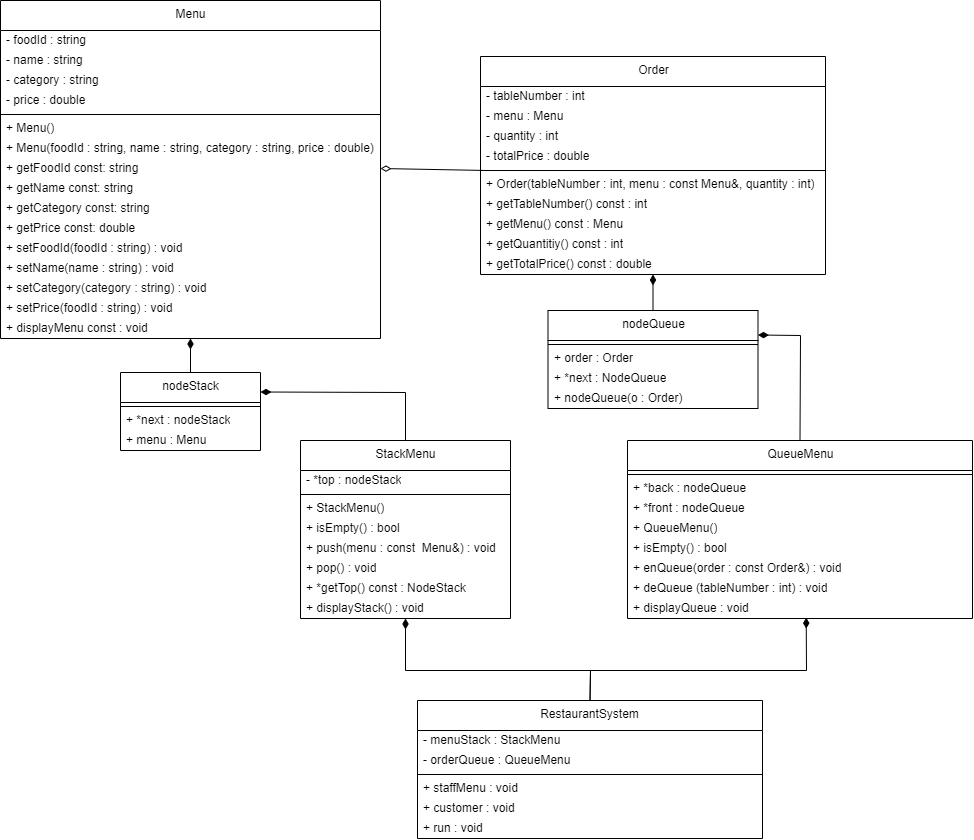

The diagram above was exported from draw.io. Its source (the exported page's mxGraphModel, read from the mxfile embedded in the PNG):
<mxGraphModel dx="2941" dy="1078" grid="1" gridSize="10" guides="1" tooltips="1" connect="1" arrows="1" fold="1" page="1" pageScale="1" pageWidth="850" pageHeight="1100" math="0" shadow="0">
  <root>
    <mxCell id="0" />
    <mxCell id="1" parent="0" />
    <mxCell id="7" value="nodeStack" style="swimlane;fontStyle=0;align=center;verticalAlign=top;childLayout=stackLayout;horizontal=1;startSize=30;horizontalStack=0;resizeParent=1;resizeParentMax=0;resizeLast=0;collapsible=0;marginBottom=0;html=1;" vertex="1" parent="1">
      <mxGeometry x="-90" y="472" width="140" height="78" as="geometry" />
    </mxCell>
    <mxCell id="12" value="" style="line;strokeWidth=1;fillColor=none;align=left;verticalAlign=middle;spacingTop=-1;spacingLeft=3;spacingRight=3;rotatable=0;labelPosition=right;points=[];portConstraint=eastwest;" vertex="1" parent="7">
      <mxGeometry y="30" width="140" height="8" as="geometry" />
    </mxCell>
    <mxCell id="16" value="+ *next : nodeStack" style="text;html=1;strokeColor=none;fillColor=none;align=left;verticalAlign=middle;spacingLeft=4;spacingRight=4;overflow=hidden;rotatable=0;points=[[0,0.5],[1,0.5]];portConstraint=eastwest;" vertex="1" parent="7">
      <mxGeometry y="38" width="140" height="20" as="geometry" />
    </mxCell>
    <mxCell id="9" value="+ menu : Menu" style="text;html=1;strokeColor=none;fillColor=none;align=left;verticalAlign=middle;spacingLeft=4;spacingRight=4;overflow=hidden;rotatable=0;points=[[0,0.5],[1,0.5]];portConstraint=eastwest;" vertex="1" parent="7">
      <mxGeometry y="58" width="140" height="20" as="geometry" />
    </mxCell>
    <mxCell id="17" value="StackMenu" style="swimlane;fontStyle=0;align=center;verticalAlign=top;childLayout=stackLayout;horizontal=1;startSize=30;horizontalStack=0;resizeParent=1;resizeParentMax=0;resizeLast=0;collapsible=0;marginBottom=0;html=1;" vertex="1" parent="1">
      <mxGeometry x="90" y="540" width="210" height="178" as="geometry" />
    </mxCell>
    <mxCell id="19" value="- *top : nodeStack" style="text;html=1;strokeColor=none;fillColor=none;align=left;verticalAlign=middle;spacingLeft=4;spacingRight=4;overflow=hidden;rotatable=0;points=[[0,0.5],[1,0.5]];portConstraint=eastwest;" vertex="1" parent="17">
      <mxGeometry y="30" width="210" height="20" as="geometry" />
    </mxCell>
    <mxCell id="18" value="" style="line;strokeWidth=1;fillColor=none;align=left;verticalAlign=middle;spacingTop=-1;spacingLeft=3;spacingRight=3;rotatable=0;labelPosition=right;points=[];portConstraint=eastwest;" vertex="1" parent="17">
      <mxGeometry y="50" width="210" height="8" as="geometry" />
    </mxCell>
    <mxCell id="20" value="+ StackMenu()" style="text;html=1;strokeColor=none;fillColor=none;align=left;verticalAlign=middle;spacingLeft=4;spacingRight=4;overflow=hidden;rotatable=0;points=[[0,0.5],[1,0.5]];portConstraint=eastwest;" vertex="1" parent="17">
      <mxGeometry y="58" width="210" height="20" as="geometry" />
    </mxCell>
    <mxCell id="21" value="+ isEmpty() : bool" style="text;html=1;strokeColor=none;fillColor=none;align=left;verticalAlign=middle;spacingLeft=4;spacingRight=4;overflow=hidden;rotatable=0;points=[[0,0.5],[1,0.5]];portConstraint=eastwest;" vertex="1" parent="17">
      <mxGeometry y="78" width="210" height="20" as="geometry" />
    </mxCell>
    <mxCell id="23" value="+ push(menu : const&amp;nbsp; Menu&amp;amp;) : void" style="text;html=1;strokeColor=none;fillColor=none;align=left;verticalAlign=middle;spacingLeft=4;spacingRight=4;overflow=hidden;rotatable=0;points=[[0,0.5],[1,0.5]];portConstraint=eastwest;" vertex="1" parent="17">
      <mxGeometry y="98" width="210" height="20" as="geometry" />
    </mxCell>
    <mxCell id="24" value="+ pop() : void" style="text;html=1;strokeColor=none;fillColor=none;align=left;verticalAlign=middle;spacingLeft=4;spacingRight=4;overflow=hidden;rotatable=0;points=[[0,0.5],[1,0.5]];portConstraint=eastwest;" vertex="1" parent="17">
      <mxGeometry y="118" width="210" height="20" as="geometry" />
    </mxCell>
    <mxCell id="26" value="+ *getTop() const : NodeStack&amp;nbsp;" style="text;html=1;strokeColor=none;fillColor=none;align=left;verticalAlign=middle;spacingLeft=4;spacingRight=4;overflow=hidden;rotatable=0;points=[[0,0.5],[1,0.5]];portConstraint=eastwest;" vertex="1" parent="17">
      <mxGeometry y="138" width="210" height="20" as="geometry" />
    </mxCell>
    <mxCell id="27" value="+ displayStack() : void" style="text;html=1;strokeColor=none;fillColor=none;align=left;verticalAlign=middle;spacingLeft=4;spacingRight=4;overflow=hidden;rotatable=0;points=[[0,0.5],[1,0.5]];portConstraint=eastwest;" vertex="1" parent="17">
      <mxGeometry y="158" width="210" height="20" as="geometry" />
    </mxCell>
    <mxCell id="30" value="Order" style="swimlane;fontStyle=0;align=center;verticalAlign=top;childLayout=stackLayout;horizontal=1;startSize=30;horizontalStack=0;resizeParent=1;resizeParentMax=0;resizeLast=0;collapsible=0;marginBottom=0;html=1;" vertex="1" parent="1">
      <mxGeometry x="270" y="156" width="345" height="218" as="geometry" />
    </mxCell>
    <mxCell id="31" value="- tableNumber : int" style="text;html=1;strokeColor=none;fillColor=none;align=left;verticalAlign=middle;spacingLeft=4;spacingRight=4;overflow=hidden;rotatable=0;points=[[0,0.5],[1,0.5]];portConstraint=eastwest;" vertex="1" parent="30">
      <mxGeometry y="30" width="345" height="20" as="geometry" />
    </mxCell>
    <mxCell id="40" value="- menu : Menu" style="text;html=1;strokeColor=none;fillColor=none;align=left;verticalAlign=middle;spacingLeft=4;spacingRight=4;overflow=hidden;rotatable=0;points=[[0,0.5],[1,0.5]];portConstraint=eastwest;" vertex="1" parent="30">
      <mxGeometry y="50" width="345" height="20" as="geometry" />
    </mxCell>
    <mxCell id="41" value="- quantity : int&amp;nbsp;" style="text;html=1;strokeColor=none;fillColor=none;align=left;verticalAlign=middle;spacingLeft=4;spacingRight=4;overflow=hidden;rotatable=0;points=[[0,0.5],[1,0.5]];portConstraint=eastwest;" vertex="1" parent="30">
      <mxGeometry y="70" width="345" height="20" as="geometry" />
    </mxCell>
    <mxCell id="39" value="- totalPrice : double" style="text;html=1;strokeColor=none;fillColor=none;align=left;verticalAlign=middle;spacingLeft=4;spacingRight=4;overflow=hidden;rotatable=0;points=[[0,0.5],[1,0.5]];portConstraint=eastwest;" vertex="1" parent="30">
      <mxGeometry y="90" width="345" height="20" as="geometry" />
    </mxCell>
    <mxCell id="32" value="" style="line;strokeWidth=1;fillColor=none;align=left;verticalAlign=middle;spacingTop=-1;spacingLeft=3;spacingRight=3;rotatable=0;labelPosition=right;points=[];portConstraint=eastwest;" vertex="1" parent="30">
      <mxGeometry y="110" width="345" height="8" as="geometry" />
    </mxCell>
    <mxCell id="33" value="+ Order(tableNumber : int, menu : const Menu&amp;amp;, quantity : int)" style="text;html=1;strokeColor=none;fillColor=none;align=left;verticalAlign=middle;spacingLeft=4;spacingRight=4;overflow=hidden;rotatable=0;points=[[0,0.5],[1,0.5]];portConstraint=eastwest;" vertex="1" parent="30">
      <mxGeometry y="118" width="345" height="20" as="geometry" />
    </mxCell>
    <mxCell id="34" value="+ getTableNumber() const : int" style="text;html=1;strokeColor=none;fillColor=none;align=left;verticalAlign=middle;spacingLeft=4;spacingRight=4;overflow=hidden;rotatable=0;points=[[0,0.5],[1,0.5]];portConstraint=eastwest;" vertex="1" parent="30">
      <mxGeometry y="138" width="345" height="20" as="geometry" />
    </mxCell>
    <mxCell id="35" value="+ getMenu() const : Menu" style="text;html=1;strokeColor=none;fillColor=none;align=left;verticalAlign=middle;spacingLeft=4;spacingRight=4;overflow=hidden;rotatable=0;points=[[0,0.5],[1,0.5]];portConstraint=eastwest;" vertex="1" parent="30">
      <mxGeometry y="158" width="345" height="20" as="geometry" />
    </mxCell>
    <mxCell id="36" value="+ getQuantitiy() const : int" style="text;html=1;strokeColor=none;fillColor=none;align=left;verticalAlign=middle;spacingLeft=4;spacingRight=4;overflow=hidden;rotatable=0;points=[[0,0.5],[1,0.5]];portConstraint=eastwest;" vertex="1" parent="30">
      <mxGeometry y="178" width="345" height="20" as="geometry" />
    </mxCell>
    <mxCell id="37" value="+ getTotalPrice() const : double" style="text;html=1;strokeColor=none;fillColor=none;align=left;verticalAlign=middle;spacingLeft=4;spacingRight=4;overflow=hidden;rotatable=0;points=[[0,0.5],[1,0.5]];portConstraint=eastwest;" vertex="1" parent="30">
      <mxGeometry y="198" width="345" height="20" as="geometry" />
    </mxCell>
    <mxCell id="42" value="nodeQueue" style="swimlane;fontStyle=0;align=center;verticalAlign=top;childLayout=stackLayout;horizontal=1;startSize=30;horizontalStack=0;resizeParent=1;resizeParentMax=0;resizeLast=0;collapsible=0;marginBottom=0;html=1;" vertex="1" parent="1">
      <mxGeometry x="337.5" y="410" width="210" height="98" as="geometry" />
    </mxCell>
    <mxCell id="44" value="" style="line;strokeWidth=1;fillColor=none;align=left;verticalAlign=middle;spacingTop=-1;spacingLeft=3;spacingRight=3;rotatable=0;labelPosition=right;points=[];portConstraint=eastwest;" vertex="1" parent="42">
      <mxGeometry y="30" width="210" height="8" as="geometry" />
    </mxCell>
    <mxCell id="45" value="+ order : Order" style="text;html=1;strokeColor=none;fillColor=none;align=left;verticalAlign=middle;spacingLeft=4;spacingRight=4;overflow=hidden;rotatable=0;points=[[0,0.5],[1,0.5]];portConstraint=eastwest;" vertex="1" parent="42">
      <mxGeometry y="38" width="210" height="20" as="geometry" />
    </mxCell>
    <mxCell id="43" value="+ *next : NodeQueue" style="text;html=1;strokeColor=none;fillColor=none;align=left;verticalAlign=middle;spacingLeft=4;spacingRight=4;overflow=hidden;rotatable=0;points=[[0,0.5],[1,0.5]];portConstraint=eastwest;" vertex="1" parent="42">
      <mxGeometry y="58" width="210" height="20" as="geometry" />
    </mxCell>
    <mxCell id="46" value="+ nodeQueue(o : Order)&amp;nbsp;&amp;nbsp;" style="text;html=1;strokeColor=none;fillColor=none;align=left;verticalAlign=middle;spacingLeft=4;spacingRight=4;overflow=hidden;rotatable=0;points=[[0,0.5],[1,0.5]];portConstraint=eastwest;" vertex="1" parent="42">
      <mxGeometry y="78" width="210" height="20" as="geometry" />
    </mxCell>
    <mxCell id="51" value="QueueMenu" style="swimlane;fontStyle=0;align=center;verticalAlign=top;childLayout=stackLayout;horizontal=1;startSize=30;horizontalStack=0;resizeParent=1;resizeParentMax=0;resizeLast=0;collapsible=0;marginBottom=0;html=1;" vertex="1" parent="1">
      <mxGeometry x="417" y="540" width="345" height="178" as="geometry" />
    </mxCell>
    <mxCell id="56" value="" style="line;strokeWidth=1;fillColor=none;align=left;verticalAlign=middle;spacingTop=-1;spacingLeft=3;spacingRight=3;rotatable=0;labelPosition=right;points=[];portConstraint=eastwest;" vertex="1" parent="51">
      <mxGeometry y="30" width="345" height="8" as="geometry" />
    </mxCell>
    <mxCell id="57" value="+ *back : nodeQueue" style="text;html=1;strokeColor=none;fillColor=none;align=left;verticalAlign=middle;spacingLeft=4;spacingRight=4;overflow=hidden;rotatable=0;points=[[0,0.5],[1,0.5]];portConstraint=eastwest;" vertex="1" parent="51">
      <mxGeometry y="38" width="345" height="20" as="geometry" />
    </mxCell>
    <mxCell id="52" value="+ *front : nodeQueue" style="text;html=1;strokeColor=none;fillColor=none;align=left;verticalAlign=middle;spacingLeft=4;spacingRight=4;overflow=hidden;rotatable=0;points=[[0,0.5],[1,0.5]];portConstraint=eastwest;" vertex="1" parent="51">
      <mxGeometry y="58" width="345" height="20" as="geometry" />
    </mxCell>
    <mxCell id="53" value="+ QueueMenu()" style="text;html=1;strokeColor=none;fillColor=none;align=left;verticalAlign=middle;spacingLeft=4;spacingRight=4;overflow=hidden;rotatable=0;points=[[0,0.5],[1,0.5]];portConstraint=eastwest;" vertex="1" parent="51">
      <mxGeometry y="78" width="345" height="20" as="geometry" />
    </mxCell>
    <mxCell id="54" value="+ isEmpty() : bool" style="text;html=1;strokeColor=none;fillColor=none;align=left;verticalAlign=middle;spacingLeft=4;spacingRight=4;overflow=hidden;rotatable=0;points=[[0,0.5],[1,0.5]];portConstraint=eastwest;" vertex="1" parent="51">
      <mxGeometry y="98" width="345" height="20" as="geometry" />
    </mxCell>
    <mxCell id="55" value="+ enQueue(order : const Order&amp;amp;) : void" style="text;html=1;strokeColor=none;fillColor=none;align=left;verticalAlign=middle;spacingLeft=4;spacingRight=4;overflow=hidden;rotatable=0;points=[[0,0.5],[1,0.5]];portConstraint=eastwest;" vertex="1" parent="51">
      <mxGeometry y="118" width="345" height="20" as="geometry" />
    </mxCell>
    <mxCell id="58" value="+ deQueue (tableNumber : int) : void" style="text;html=1;strokeColor=none;fillColor=none;align=left;verticalAlign=middle;spacingLeft=4;spacingRight=4;overflow=hidden;rotatable=0;points=[[0,0.5],[1,0.5]];portConstraint=eastwest;" vertex="1" parent="51">
      <mxGeometry y="138" width="345" height="20" as="geometry" />
    </mxCell>
    <mxCell id="59" value="+ displayQueue : void" style="text;html=1;strokeColor=none;fillColor=none;align=left;verticalAlign=middle;spacingLeft=4;spacingRight=4;overflow=hidden;rotatable=0;points=[[0,0.5],[1,0.5]];portConstraint=eastwest;" vertex="1" parent="51">
      <mxGeometry y="158" width="345" height="20" as="geometry" />
    </mxCell>
    <mxCell id="62" value="RestaurantSystem" style="swimlane;fontStyle=0;align=center;verticalAlign=top;childLayout=stackLayout;horizontal=1;startSize=30;horizontalStack=0;resizeParent=1;resizeParentMax=0;resizeLast=0;collapsible=0;marginBottom=0;html=1;" vertex="1" parent="1">
      <mxGeometry x="207" y="800" width="345" height="138" as="geometry" />
    </mxCell>
    <mxCell id="63" value="- menuStack : StackMenu" style="text;html=1;strokeColor=none;fillColor=none;align=left;verticalAlign=middle;spacingLeft=4;spacingRight=4;overflow=hidden;rotatable=0;points=[[0,0.5],[1,0.5]];portConstraint=eastwest;" vertex="1" parent="62">
      <mxGeometry y="30" width="345" height="20" as="geometry" />
    </mxCell>
    <mxCell id="64" value="- orderQueue : QueueMenu" style="text;html=1;strokeColor=none;fillColor=none;align=left;verticalAlign=middle;spacingLeft=4;spacingRight=4;overflow=hidden;rotatable=0;points=[[0,0.5],[1,0.5]];portConstraint=eastwest;" vertex="1" parent="62">
      <mxGeometry y="50" width="345" height="20" as="geometry" />
    </mxCell>
    <mxCell id="67" value="" style="line;strokeWidth=1;fillColor=none;align=left;verticalAlign=middle;spacingTop=-1;spacingLeft=3;spacingRight=3;rotatable=0;labelPosition=right;points=[];portConstraint=eastwest;" vertex="1" parent="62">
      <mxGeometry y="70" width="345" height="8" as="geometry" />
    </mxCell>
    <mxCell id="68" value="+ staffMenu : void" style="text;html=1;strokeColor=none;fillColor=none;align=left;verticalAlign=middle;spacingLeft=4;spacingRight=4;overflow=hidden;rotatable=0;points=[[0,0.5],[1,0.5]];portConstraint=eastwest;" vertex="1" parent="62">
      <mxGeometry y="78" width="345" height="20" as="geometry" />
    </mxCell>
    <mxCell id="69" value="+ customer : void" style="text;html=1;strokeColor=none;fillColor=none;align=left;verticalAlign=middle;spacingLeft=4;spacingRight=4;overflow=hidden;rotatable=0;points=[[0,0.5],[1,0.5]];portConstraint=eastwest;" vertex="1" parent="62">
      <mxGeometry y="98" width="345" height="20" as="geometry" />
    </mxCell>
    <mxCell id="70" value="+ run : void" style="text;html=1;strokeColor=none;fillColor=none;align=left;verticalAlign=middle;spacingLeft=4;spacingRight=4;overflow=hidden;rotatable=0;points=[[0,0.5],[1,0.5]];portConstraint=eastwest;" vertex="1" parent="62">
      <mxGeometry y="118" width="345" height="20" as="geometry" />
    </mxCell>
    <mxCell id="73" value="Menu" style="swimlane;fontStyle=0;align=center;verticalAlign=top;childLayout=stackLayout;horizontal=1;startSize=30;horizontalStack=0;resizeParent=1;resizeParentMax=0;resizeLast=0;collapsible=0;marginBottom=0;html=1;" vertex="1" parent="1">
      <mxGeometry x="-210" y="100" width="380" height="338" as="geometry" />
    </mxCell>
    <mxCell id="74" value="- foodId : string" style="text;html=1;strokeColor=none;fillColor=none;align=left;verticalAlign=middle;spacingLeft=4;spacingRight=4;overflow=hidden;rotatable=0;points=[[0,0.5],[1,0.5]];portConstraint=eastwest;" vertex="1" parent="73">
      <mxGeometry y="30" width="380" height="20" as="geometry" />
    </mxCell>
    <mxCell id="83" value="- name : string" style="text;html=1;strokeColor=none;fillColor=none;align=left;verticalAlign=middle;spacingLeft=4;spacingRight=4;overflow=hidden;rotatable=0;points=[[0,0.5],[1,0.5]];portConstraint=eastwest;" vertex="1" parent="73">
      <mxGeometry y="50" width="380" height="20" as="geometry" />
    </mxCell>
    <mxCell id="85" value="- category : string" style="text;html=1;strokeColor=none;fillColor=none;align=left;verticalAlign=middle;spacingLeft=4;spacingRight=4;overflow=hidden;rotatable=0;points=[[0,0.5],[1,0.5]];portConstraint=eastwest;" vertex="1" parent="73">
      <mxGeometry y="70" width="380" height="20" as="geometry" />
    </mxCell>
    <mxCell id="84" value="- price : double&amp;nbsp;" style="text;html=1;strokeColor=none;fillColor=none;align=left;verticalAlign=middle;spacingLeft=4;spacingRight=4;overflow=hidden;rotatable=0;points=[[0,0.5],[1,0.5]];portConstraint=eastwest;" vertex="1" parent="73">
      <mxGeometry y="90" width="380" height="20" as="geometry" />
    </mxCell>
    <mxCell id="75" value="" style="line;strokeWidth=1;fillColor=none;align=left;verticalAlign=middle;spacingTop=-1;spacingLeft=3;spacingRight=3;rotatable=0;labelPosition=right;points=[];portConstraint=eastwest;" vertex="1" parent="73">
      <mxGeometry y="110" width="380" height="8" as="geometry" />
    </mxCell>
    <mxCell id="77" value="+ Menu()" style="text;html=1;strokeColor=none;fillColor=none;align=left;verticalAlign=middle;spacingLeft=4;spacingRight=4;overflow=hidden;rotatable=0;points=[[0,0.5],[1,0.5]];portConstraint=eastwest;" vertex="1" parent="73">
      <mxGeometry y="118" width="380" height="20" as="geometry" />
    </mxCell>
    <mxCell id="78" value="+ Menu(foodId : string, name : string, category : string, price : double)" style="text;html=1;strokeColor=none;fillColor=none;align=left;verticalAlign=middle;spacingLeft=4;spacingRight=4;overflow=hidden;rotatable=0;points=[[0,0.5],[1,0.5]];portConstraint=eastwest;" vertex="1" parent="73">
      <mxGeometry y="138" width="380" height="20" as="geometry" />
    </mxCell>
    <mxCell id="86" value="+ getFoodId const: string&amp;nbsp;" style="text;html=1;strokeColor=none;fillColor=none;align=left;verticalAlign=middle;spacingLeft=4;spacingRight=4;overflow=hidden;rotatable=0;points=[[0,0.5],[1,0.5]];portConstraint=eastwest;" vertex="1" parent="73">
      <mxGeometry y="158" width="380" height="20" as="geometry" />
    </mxCell>
    <mxCell id="87" value="+ getName const: string&amp;nbsp;" style="text;html=1;strokeColor=none;fillColor=none;align=left;verticalAlign=middle;spacingLeft=4;spacingRight=4;overflow=hidden;rotatable=0;points=[[0,0.5],[1,0.5]];portConstraint=eastwest;" vertex="1" parent="73">
      <mxGeometry y="178" width="380" height="20" as="geometry" />
    </mxCell>
    <mxCell id="90" value="+ getCategory const: string&amp;nbsp;" style="text;html=1;strokeColor=none;fillColor=none;align=left;verticalAlign=middle;spacingLeft=4;spacingRight=4;overflow=hidden;rotatable=0;points=[[0,0.5],[1,0.5]];portConstraint=eastwest;" vertex="1" parent="73">
      <mxGeometry y="198" width="380" height="20" as="geometry" />
    </mxCell>
    <mxCell id="89" value="+ getPrice const: double" style="text;html=1;strokeColor=none;fillColor=none;align=left;verticalAlign=middle;spacingLeft=4;spacingRight=4;overflow=hidden;rotatable=0;points=[[0,0.5],[1,0.5]];portConstraint=eastwest;" vertex="1" parent="73">
      <mxGeometry y="218" width="380" height="20" as="geometry" />
    </mxCell>
    <mxCell id="88" value="+ setFoodId(foodId : string) : void&amp;nbsp;" style="text;html=1;strokeColor=none;fillColor=none;align=left;verticalAlign=middle;spacingLeft=4;spacingRight=4;overflow=hidden;rotatable=0;points=[[0,0.5],[1,0.5]];portConstraint=eastwest;" vertex="1" parent="73">
      <mxGeometry y="238" width="380" height="20" as="geometry" />
    </mxCell>
    <mxCell id="93" value="+ setName(name : string) : void&amp;nbsp;" style="text;html=1;strokeColor=none;fillColor=none;align=left;verticalAlign=middle;spacingLeft=4;spacingRight=4;overflow=hidden;rotatable=0;points=[[0,0.5],[1,0.5]];portConstraint=eastwest;" vertex="1" parent="73">
      <mxGeometry y="258" width="380" height="20" as="geometry" />
    </mxCell>
    <mxCell id="92" value="+ setCategory(category : string) : void&amp;nbsp;" style="text;html=1;strokeColor=none;fillColor=none;align=left;verticalAlign=middle;spacingLeft=4;spacingRight=4;overflow=hidden;rotatable=0;points=[[0,0.5],[1,0.5]];portConstraint=eastwest;" vertex="1" parent="73">
      <mxGeometry y="278" width="380" height="20" as="geometry" />
    </mxCell>
    <mxCell id="94" value="+ setPrice(foodId : string) : void&amp;nbsp;" style="text;html=1;strokeColor=none;fillColor=none;align=left;verticalAlign=middle;spacingLeft=4;spacingRight=4;overflow=hidden;rotatable=0;points=[[0,0.5],[1,0.5]];portConstraint=eastwest;" vertex="1" parent="73">
      <mxGeometry y="298" width="380" height="20" as="geometry" />
    </mxCell>
    <mxCell id="91" value="+ displayMenu const : void&amp;nbsp;" style="text;html=1;strokeColor=none;fillColor=none;align=left;verticalAlign=middle;spacingLeft=4;spacingRight=4;overflow=hidden;rotatable=0;points=[[0,0.5],[1,0.5]];portConstraint=eastwest;" vertex="1" parent="73">
      <mxGeometry y="318" width="380" height="20" as="geometry" />
    </mxCell>
    <mxCell id="96" value="" style="endArrow=none;startArrow=diamondThin;endFill=0;startFill=0;html=1;verticalAlign=bottom;labelBackgroundColor=none;strokeWidth=1;startSize=8;endSize=8;entryX=0.005;entryY=1.195;entryDx=0;entryDy=0;entryPerimeter=0;exitX=1;exitY=0.5;exitDx=0;exitDy=0;" edge="1" parent="1" source="86" target="39">
      <mxGeometry width="160" relative="1" as="geometry">
        <mxPoint x="180" y="260" as="sourcePoint" />
        <mxPoint x="413" y="551" as="targetPoint" />
      </mxGeometry>
    </mxCell>
    <mxCell id="101" value="" style="endArrow=none;startArrow=diamondThin;endFill=0;startFill=1;html=1;verticalAlign=bottom;labelBackgroundColor=none;strokeWidth=1;startSize=8;endSize=8;entryX=0.5;entryY=0;entryDx=0;entryDy=0;fontStyle=1" edge="1" parent="1" source="37" target="42">
      <mxGeometry width="160" relative="1" as="geometry">
        <mxPoint x="516.3650000000002" y="375.06000000000006" as="sourcePoint" />
        <mxPoint x="518" y="452" as="targetPoint" />
      </mxGeometry>
    </mxCell>
    <mxCell id="102" value="" style="endArrow=none;startArrow=diamondThin;endFill=0;startFill=1;html=1;verticalAlign=bottom;labelBackgroundColor=none;strokeWidth=1;startSize=8;endSize=8;entryX=0.5;entryY=0;entryDx=0;entryDy=0;" edge="1" parent="1" source="91" target="7">
      <mxGeometry width="160" relative="1" as="geometry">
        <mxPoint x="170" y="410" as="sourcePoint" />
        <mxPoint x="330" y="410" as="targetPoint" />
      </mxGeometry>
    </mxCell>
    <mxCell id="103" value="" style="endArrow=none;startArrow=diamondThin;endFill=0;startFill=1;html=1;verticalAlign=bottom;labelBackgroundColor=none;strokeWidth=1;startSize=8;endSize=8;entryX=0.5;entryY=0;entryDx=0;entryDy=0;exitX=1;exitY=0.25;exitDx=0;exitDy=0;rounded=0;" edge="1" parent="1" source="7" target="17">
      <mxGeometry width="160" relative="1" as="geometry">
        <mxPoint x="-170" y="590" as="sourcePoint" />
        <mxPoint x="-10" y="590" as="targetPoint" />
        <Array as="points">
          <mxPoint x="195" y="492" />
        </Array>
      </mxGeometry>
    </mxCell>
    <mxCell id="104" value="" style="endArrow=none;startArrow=diamondThin;endFill=0;startFill=1;html=1;verticalAlign=bottom;labelBackgroundColor=none;strokeWidth=1;startSize=8;endSize=8;entryX=0.5;entryY=0;entryDx=0;entryDy=0;exitX=1;exitY=0.25;exitDx=0;exitDy=0;rounded=0;" edge="1" parent="1" source="42" target="51">
      <mxGeometry width="160" relative="1" as="geometry">
        <mxPoint x="362.5" y="550" as="sourcePoint" />
        <mxPoint x="522.5" y="550" as="targetPoint" />
        <Array as="points">
          <mxPoint x="590" y="435" />
        </Array>
      </mxGeometry>
    </mxCell>
    <mxCell id="105" value="" style="endArrow=none;startArrow=diamondThin;endFill=0;startFill=1;html=1;verticalAlign=bottom;labelBackgroundColor=none;strokeWidth=1;startSize=8;endSize=8;entryX=0.5;entryY=0;entryDx=0;entryDy=0;rounded=0;" edge="1" parent="1" source="27" target="62">
      <mxGeometry width="160" relative="1" as="geometry">
        <mxPoint x="170" y="940" as="sourcePoint" />
        <mxPoint x="330" y="940" as="targetPoint" />
        <Array as="points">
          <mxPoint x="195" y="770" />
          <mxPoint x="380" y="770" />
        </Array>
      </mxGeometry>
    </mxCell>
    <mxCell id="107" value="" style="endArrow=none;startArrow=diamondThin;endFill=0;startFill=1;html=1;verticalAlign=bottom;labelBackgroundColor=none;strokeWidth=1;startSize=8;endSize=8;exitX=0.518;exitY=0.956;exitDx=0;exitDy=0;exitPerimeter=0;entryX=0.5;entryY=0;entryDx=0;entryDy=0;rounded=0;" edge="1" parent="1" source="59" target="62">
      <mxGeometry width="160" relative="1" as="geometry">
        <mxPoint x="170" y="840" as="sourcePoint" />
        <mxPoint x="327" y="840" as="targetPoint" />
        <Array as="points">
          <mxPoint x="596" y="770" />
          <mxPoint x="380" y="770" />
        </Array>
      </mxGeometry>
    </mxCell>
  </root>
</mxGraphModel>